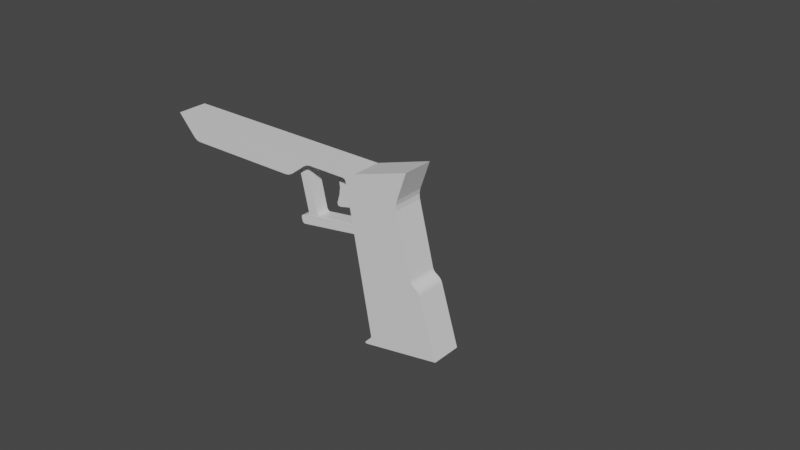 # Source: p2.blend  (saved by Blender 3.4.6; exported with 4.5.12 LTS)
import bpy
from mathutils import Matrix  # noqa: F401  (used for matrix-valued properties, if any)

bpy.ops.wm.read_factory_settings(use_empty=True)
scene = bpy.context.scene
scene.name = 'Scene'

# ---- collections
col_collection = bpy.data.collections.new('Collection'); scene.collection.children.link(col_collection)

# ---- materials (node trees are filled in below, after node groups)
mat_material = bpy.data.materials.new('Material')
mat_material.alpha_threshold = 0.0
mat_material.use_transparent_shadow = False
mat_material.roughness = 0.5
mat_material.line_color = (0.0, 0.0, 0.0, 1.0)

# ---- material node trees
mat_material.use_nodes = True; mat_material.node_tree.nodes.clear()
_N = mat_material.node_tree.nodes; _L = mat_material.node_tree.links
n0 = _N.new('ShaderNodeOutputMaterial'); n0.name = 'Material Output'; n0.location = (300, 300)
n1 = _N.new('ShaderNodeBsdfPrincipled'); n1.name = 'Principled BSDF'; n1.location = (10, 300)
n1.distribution = 'GGX'
n1.subsurface_method = 'RANDOM_WALK_SKIN'
n1.inputs[3].default_value = 1.45
n1.inputs[27].default_value = (0.0, 0.0, 0.0, 1.0)
n1.inputs[28].default_value = 1.0
_L.new(n1.outputs[0], n0.inputs[0])
n0.is_active_output = True

# ---- world
world_world = bpy.data.worlds.new('World'); scene.world = world_world
world_world.use_nodes = True; world_world.node_tree.nodes.clear()
_N = world_world.node_tree.nodes; _L = world_world.node_tree.links
n0 = _N.new('ShaderNodeOutputWorld'); n0.name = 'World Output'; n0.location = (300, 300)
n1 = _N.new('ShaderNodeBackground'); n1.name = 'Background'; n1.location = (10, 300)
n1.inputs[0].default_value = (0.05088, 0.05088, 0.05088, 1.0)
_L.new(n1.outputs[0], n0.inputs[0])
n0.is_active_output = True
world_world.color = (0.05088, 0.05088, 0.05088)
world_world.use_sun_shadow = False
world_world.sun_shadow_jitter_overblur = 0.0

# ---- meshes
me_cube = bpy.data.meshes.new('Cube')
me_cube.from_pydata([(0.0, -0.1883, 0.0), (2.002, -0.1883, 0.0), (2.722, -0.1883, 0.0), (3.782, -0.1343, -1.849), (0.0, 0.0, 0.0), (1.795, -0.08565, -0.03803), (1.909, -0.08565, -0.01013), (1.72, -0.1883, -0.2895), (2.043, -0.1883, -0.09305), (3.596, -0.1883, -1.116), (2.852, -0.1883, -1.977), (2.991, -0.1343, -1.983), (2.841, -0.1883, -2.0), (2.928, -0.1883, -1.879), (2.918, -0.1883, -1.911), (2.927, -0.1883, -1.896), (1.924, -0.0841, -0.7557), (1.948, -0.08392, -0.7203), (1.944, -0.08394, -0.743), (1.833, -0.08565, -0.8131), (1.856, -0.0854, -0.7777), (1.837, -0.08558, -0.7903), (1.879, -0.08565, -0.883), (1.842, -0.08565, -0.8577), (1.855, -0.08565, -0.8774), (2.829, -0.08565, -0.7035), (2.804, -0.08565, -0.7382), (2.824, -0.08565, -0.7262), (2.821, -0.08565, -0.6502), (2.786, -0.08548, -0.6244), (2.809, -0.0856, -0.6302), (2.071, -0.08161, -0.6964), (2.108, -0.08161, -0.7217), (2.085, -0.08153, -0.7161), (0.0, -0.4305, 0.0), (2.002, -0.4305, 0.9899), (2.002, -0.4305, 0.0), (0.0, -0.4305, 0.9899), (2.722, -0.4305, 0.618), (2.722, -0.4305, 0.0), (3.511, -0.4305, 0.5496), (3.511, -0.4305, 0.2078), (0.3065, -0.1883, -0.2895), (2.567, -0.1883, -0.08387), (2.591, -0.1883, -0.09267), (2.94, -0.3654, 0.5531), (3.146, -0.3654, 0.3325), (6.304, -0.3654, 0.6333), (6.363, -0.3654, 0.5657), (6.347, -0.3654, 0.6112), (6.169, -0.3654, 0.3537), (6.109, -0.3654, 0.4206), (6.152, -0.3654, 0.3991), (6.271, -0.3654, -0.8479), (6.302, -0.3654, -0.8202), (6.293, -0.3654, -0.8406), (6.148, -0.3654, -0.8399), (6.12, -0.3654, -0.8084), (6.127, -0.3654, -0.8299), (5.188, -0.3654, 0.4548), (5.282, -0.3654, 0.4826), (5.233, -0.3654, 0.4761), (4.947, -0.3654, 0.2711), (4.853, -0.3654, 0.2381), (4.903, -0.3654, 0.2482), (2.985, -0.3654, 0.7917), (3.095, -0.3654, 0.8744), (3.025, -0.3654, 0.8538), (2.964, -0.3654, 0.6796), (3.414, -0.1883, 0.2151), (1.812, -0.1883, -0.2582), (1.768, -0.1883, -0.2803), (2.091, -0.1883, -0.08387), (1.999, -0.1883, -0.1152), (3.564, -0.1883, -1.072), (3.583, -0.1883, -1.092), (3.508, -0.1883, -1.034), (3.477, -0.1883, -0.9888), (3.489, -0.1883, -1.014), (0.2278, -0.1883, -0.2543), (0.2639, -0.1883, -0.2792), (2.603, -0.1883, -0.1139), (3.296, -0.1883, -0.1231), (3.291, -0.1883, -0.2395), (3.286, -0.1883, -0.181), (2.002, 0.0, 0.0), (2.722, 0.0, 0.0), (3.782, 0.0, -1.849), (1.72, 0.0, -0.2895), (2.043, 0.0, -0.09305), (3.596, 0.0, -1.116), (2.852, 0.0, -1.977), (2.991, 0.0, -1.983), (2.841, 0.0, -2.0), (2.928, 0.0, -1.879), (2.918, 0.0, -1.911), (2.927, 0.0, -1.896), (0.3065, 0.0, -0.2895), (2.567, 0.0, -0.08387), (2.591, 0.0, -0.09267), (3.414, 0.0, 0.2151), (1.812, 0.0, -0.2582), (1.768, 0.0, -0.2803), (2.091, 0.0, -0.08387), (1.999, 0.0, -0.1152), (3.564, 0.0, -1.072), (3.583, 0.0, -1.092), (3.508, 0.0, -1.034), (3.477, 0.0, -0.9888), (3.489, 0.0, -1.014), (0.2278, 0.0, -0.2543), (0.2639, 0.0, -0.2792), (2.603, 0.0, -0.1139), (3.296, 0.0, -0.1231), (3.291, 0.0, -0.2395), (3.286, 0.0, -0.181), (2.866, -0.1883, -2.004), (3.817, -0.1883, -1.843), (2.866, 0.0, -2.004), (3.817, 0.0, -1.843), (3.648, -0.1343, -1.423), (2.919, -0.1343, -1.557), (3.648, 0.0, -1.423), (2.919, 0.0, -1.557), (1.795, 0.0, -0.03803), (1.909, 0.0, -0.01013), (1.924, 0.0, -0.7557), (1.948, 0.0, -0.7203), (1.944, 0.0, -0.743), (1.833, 0.0, -0.8131), (1.856, 0.0, -0.7777), (1.837, 0.0, -0.7903), (1.879, 0.0, -0.883), (1.842, 0.0, -0.8577), (1.855, 0.0, -0.8774), (2.829, 0.0, -0.7035), (2.804, 0.0, -0.7382), (2.824, 0.0, -0.7262), (2.821, 0.0, -0.6502), (2.786, 0.0, -0.6244), (2.809, 0.0, -0.6302), (2.071, 0.0, -0.6964), (2.108, 0.0, -0.7217), (2.085, 0.0, -0.7161)], [(36, 34), (37, 35), (36, 35), (34, 37), (39, 38), (35, 38), (39, 36), (41, 40), (38, 40), (41, 39), (46, 45), (47, 49), (49, 48), (50, 52), (52, 51), (53, 55), (55, 54), (56, 58), (58, 57), (53, 56), (54, 48), (57, 50), (59, 61), (61, 60), (62, 64), (64, 63), (59, 62), (60, 51), (63, 46), (65, 67), (67, 66), (68, 45), (66, 47), (65, 68), (60, 68)], [(5, 6, 31, 33, 32, 29, 30, 28, 25, 27, 26, 22, 24, 23, 19, 21, 20, 16, 18, 17), (1, 2, 69, 82, 84, 83, 77, 78, 76, 74, 75, 9, 117, 116, 12, 10, 14, 15, 13, 81, 44, 43, 72, 8, 73, 70, 71, 7, 42, 80, 79, 0), (9, 75, 106, 90), (77, 83, 114, 108), (75, 74, 105, 106), (42, 7, 88, 97), (83, 84, 115, 114), (76, 78, 109, 107), (43, 44, 99, 98), (1, 0, 4, 85), (84, 82, 113, 115), (78, 77, 108, 109), (2, 1, 85, 86), (82, 69, 100, 113), (74, 76, 107, 105), (117, 9, 90, 119), (10, 12, 93, 91), (79, 80, 111, 110), (12, 116, 118, 93), (80, 42, 97, 111), (7, 71, 102, 88), (3, 87, 122, 120), (0, 79, 110, 4), (71, 70, 101, 102), (13, 15, 96, 94), (44, 81, 112, 99), (8, 72, 103, 89), (15, 14, 95, 96), (72, 43, 98, 103), (14, 10, 91, 95), (73, 8, 89, 104), (81, 13, 94, 112), (70, 73, 104, 101), (69, 2, 86, 100), (3, 11, 116, 117), (87, 3, 117, 119), (11, 92, 118, 116), (121, 120, 122, 123), (11, 3, 120, 121), (92, 11, 121, 123), (124, 127, 128, 126, 130, 131, 129, 133, 134, 132, 136, 137, 135, 138, 140, 139, 142, 143, 141, 125), (19, 23, 133, 129), (30, 29, 139, 140), (6, 5, 124, 125), (23, 24, 134, 133), (5, 17, 127, 124), (29, 32, 142, 139), (24, 22, 132, 134), (17, 18, 128, 127), (32, 33, 143, 142), (22, 26, 136, 132), (18, 16, 126, 128), (33, 31, 141, 143), (26, 27, 137, 136), (16, 20, 130, 126), (31, 6, 125, 141), (27, 25, 135, 137), (20, 21, 131, 130), (25, 28, 138, 135), (21, 19, 129, 131), (28, 30, 140, 138)])
_uv = me_cube.uv_layers.new(name='UVMap')
_uv.uv.foreach_set('vector', [0.0, 0.0, 0.0, 0.0, 0.0, 0.0, 0.0, 0.0, 0.0, 0.0, 0.0, 0.0, 0.0, 0.0, 0.0, 0.0, 0.0, 0.0, 0.0, 0.0, 0.0, 0.0, 0.0, 0.0, 0.0, 0.0, 0.0, 0.0, 0.0, 0.0, 0.0, 0.0, 0.0, 0.0, 0.0, 0.0, 0.0, 0.0, 0.0, 0.0, 0.0, 0.0, 0.0, 0.0, 0.0, 0.0, 0.0, 0.0, 0.0, 0.0, 0.0, 0.0, 0.0, 0.0, 0.0, 0.0, 0.0, 0.0, 0.0, 0.0, 0.0, 0.0, 0.0, 0.0, 0.0, 0.0, 0.0, 0.0, 0.0, 0.0, 0.0, 0.0, 0.0, 0.0, 0.0, 0.0, 0.0, 0.0, 0.0, 0.0, 0.0, 0.0, 0.0, 0.0, 0.0, 0.0, 0.0, 0.0, 0.0, 0.0, 0.0, 0.0, 0.0, 0.0, 0.0, 0.0, 0.0, 0.0, 0.0, 0.0, 0.0, 0.0, 0.0, 0.0, 0.0, 0.0, 0.0, 0.0, 0.0, 0.0, 0.0, 0.0, 0.0, 0.0, 0.0, 0.0, 0.0, 0.0, 0.0, 0.0, 0.0, 0.0, 0.0, 0.0, 0.0, 0.0, 0.0, 0.0, 0.0, 0.0, 0.0, 0.0, 0.0, 0.0, 0.0, 0.0, 0.0, 0.0, 0.0, 0.0, 0.0, 0.0, 0.0, 0.0, 0.0, 0.0, 0.0, 0.0, 0.0, 0.0, 0.0, 0.0, 0.0, 0.0, 0.0, 0.0, 0.0, 0.0, 0.0, 0.0, 0.0, 0.0, 0.0, 0.0, 0.0, 0.0, 0.0, 0.0, 0.0, 0.0, 0.0, 0.0, 0.0, 0.0, 0.0, 0.0, 0.0, 0.0, 0.0, 0.0, 0.0, 0.0, 0.0, 0.0, 0.0, 0.0, 0.0, 0.0, 0.0, 0.0, 0.0, 0.0, 0.0, 0.0, 0.0, 0.0, 0.0, 0.0, 0.0, 0.0, 0.0, 0.0, 0.0, 0.0, 0.0, 0.0, 0.0, 0.0, 0.0, 0.0, 0.0, 0.0, 0.0, 0.0, 0.0, 0.0, 0.0, 0.0, 0.0, 0.0, 0.0, 0.0, 0.0, 0.0, 0.0, 0.0, 0.0, 0.0, 0.0, 0.0, 0.0, 0.0, 0.0, 0.0, 0.0, 0.0, 0.0, 0.0, 0.0, 0.0, 0.0, 0.0, 0.0, 0.0, 0.0, 0.0, 0.0, 0.0, 0.0, 0.0, 0.0, 0.0, 0.0, 0.0, 0.0, 0.0, 0.0, 0.0, 0.0, 0.0, 0.0, 0.0, 0.0, 0.0, 0.0, 0.0, 0.0, 0.0, 0.0, 0.0, 0.0, 0.0, 0.0, 0.0, 0.0, 0.0, 0.0, 0.0, 0.0, 0.0, 0.0, 0.0, 0.0, 0.0, 0.0, 0.0, 0.0, 0.0, 0.0, 0.0, 0.0, 0.0, 0.0, 0.0, 0.0, 0.0, 0.0, 0.0, 0.0, 0.0, 0.0, 0.0, 0.0, 0.0, 0.0, 0.0, 0.0, 0.0, 0.0, 0.0, 0.0, 0.0, 0.0, 0.0, 0.0, 0.0, 0.0, 0.0, 0.0, 0.0, 0.0, 0.0, 0.0, 0.0, 0.0, 0.0, 0.0, 0.0, 0.0, 0.0, 0.0, 0.0, 0.0, 0.0, 0.0, 0.0, 0.0, 0.0, 0.0, 0.0, 0.0, 0.0, 0.0, 0.0, 0.0, 0.0, 0.0, 0.0, 0.0, 0.0, 0.0, 0.0, 0.0, 0.0, 0.0, 0.0, 0.0, 0.0, 0.0, 0.0, 0.0, 0.0, 0.0, 0.0, 0.0, 0.0, 0.0, 0.0, 0.0, 0.0, 0.0, 0.0, 0.0, 0.0, 0.0, 0.0, 0.0, 0.0, 0.0, 0.0, 0.0, 0.0, 0.0, 0.0, 0.0, 0.0, 0.0, 0.0, 0.0, 0.0, 0.0, 0.0, 0.0, 0.0, 0.0, 0.0, 0.0, 0.0, 0.0, 0.0, 0.0, 0.0, 0.0, 0.0, 0.0, 0.0, 0.0, 0.0, 0.0, 0.0, 0.0, 0.0, 0.0, 0.0, 0.0, 0.0, 0.0, 0.0, 0.0, 0.0, 0.0, 0.0, 0.0, 0.0, 0.0, 0.0, 0.0, 0.0, 0.0, 0.0, 0.0, 0.0, 0.0, 0.0, 0.0, 0.0, 0.0, 0.0, 0.0, 0.0, 0.0, 0.0, 0.0, 0.0, 0.0, 0.0, 0.0, 0.0, 0.0, 0.0, 0.0, 0.0, 0.0, 0.0, 0.0, 0.0, 0.0, 0.0, 0.0, 0.0, 0.0, 0.0, 0.0, 0.0, 0.0, 0.0, 0.0, 0.0, 0.0, 0.0, 0.0, 0.0, 0.0, 0.0, 0.0, 0.0, 0.0, 0.0, 0.0, 0.0, 0.0, 0.0, 0.0, 0.0, 0.0, 0.0, 0.0, 0.0, 0.0, 0.0, 0.0, 0.0, 0.0, 0.0, 0.0, 0.0, 0.0, 0.0, 0.0, 0.0, 0.0, 0.0, 0.0, 0.0, 0.0, 0.0, 0.0, 0.0, 0.0, 0.0, 0.0, 0.0, 0.0, 0.0, 0.0, 0.0, 0.0, 0.0, 0.0, 0.0, 0.0, 0.0, 0.0, 0.0, 0.0, 0.0, 0.0, 0.0, 0.0, 0.0, 0.0, 0.0, 0.0, 0.0, 0.0, 0.0, 0.0, 0.0, 0.0, 0.0, 0.0, 0.0, 0.0, 0.0, 0.0, 0.0, 0.0, 0.0, 0.0, 0.0, 0.0, 0.0, 0.0, 0.0, 0.0, 0.0, 0.0, 0.0, 0.0, 0.0, 0.0, 0.0, 0.0, 0.0, 0.0, 0.0, 0.0, 0.0, 0.0, 0.0, 0.0, 0.0, 0.0, 0.0, 0.0, 0.0, 0.0, 0.0, 0.0, 0.0, 0.0, 0.0, 0.0, 0.0, 0.0, 0.0, 0.0, 0.0, 0.0, 0.0, 0.0, 0.0, 0.0, 0.0, 0.0, 0.0, 0.0, 0.0, 0.0, 0.0, 0.0, 0.0, 0.0, 0.0, 0.0, 0.0, 0.0, 0.0])
me_cube.materials.append(mat_material)
me_cube.use_mirror_vertex_groups = False
me_cube.update()
me_cube_001 = bpy.data.meshes.new('Cube.001')
me_cube_001.from_pydata([(2.333, -0.04632, -0.06669), (2.608, -0.04632, -0.0557), (2.683, -0.04632, -0.4579), (2.376, -0.04632, -0.1987), (2.378, -0.04632, -0.3923), (2.39, -0.04632, -0.2954), (2.386, -0.04632, -0.5283), (2.348, -0.04632, -0.487), (2.352, -0.04632, -0.5216), (2.333, 0.0, -0.06669), (2.608, 0.0, -0.0557), (2.683, 0.0, -0.4579), (2.376, 0.0, -0.1987), (2.378, 0.0, -0.3923), (2.39, 0.0, -0.2954), (2.386, 0.0, -0.5283), (2.348, 0.0, -0.487), (2.352, 0.0, -0.5216)], [], [(5, 3, 0, 1, 2, 6, 8, 7, 4), (14, 13, 16, 17, 15, 11, 10, 9, 12), (2, 1, 10, 11), (3, 5, 14, 12), (4, 7, 16, 13), (8, 6, 15, 17), (5, 4, 13, 14), (1, 0, 9, 10), (7, 8, 17, 16), (0, 3, 12, 9), (6, 2, 11, 15)])
_uv = me_cube_001.uv_layers.new(name='UVMap')
_uv.uv.foreach_set('vector', [0.0, 0.0, 0.0, 0.0, 0.0, 0.0, 0.0, 0.0, 0.0, 0.0, 0.0, 0.0, 0.0, 0.0, 0.0, 0.0, 0.0, 0.0, 0.0, 0.0, 0.0, 0.0, 0.0, 0.0, 0.0, 0.0, 0.0, 0.0, 0.0, 0.0, 0.0, 0.0, 0.0, 0.0, 0.0, 0.0, 0.0, 0.0, 0.0, 0.0, 0.0, 0.0, 0.0, 0.0, 0.0, 0.0, 0.0, 0.0, 0.0, 0.0, 0.0, 0.0, 0.0, 0.0, 0.0, 0.0, 0.0, 0.0, 0.0, 0.0, 0.0, 0.0, 0.0, 0.0, 0.0, 0.0, 0.0, 0.0, 0.0, 0.0, 0.0, 0.0, 0.0, 0.0, 0.0, 0.0, 0.0, 0.0, 0.0, 0.0, 0.0, 0.0, 0.0, 0.0, 0.0, 0.0, 0.0, 0.0, 0.0, 0.0, 0.0, 0.0, 0.0, 0.0, 0.0, 0.0, 0.0, 0.0, 0.0, 0.0, 0.0, 0.0, 0.0, 0.0, 0.0, 0.0, 0.0, 0.0])
me_cube_001.materials.append(mat_material)
me_cube_001.use_mirror_vertex_groups = False
me_cube_001.update()

# ---- objects
ob_cube = bpy.data.objects.new('Cube', me_cube)
ob_trigger = bpy.data.objects.new('Trigger', me_cube_001)

# ---- transforms, parenting, visibility, modifiers, constraints
ob_cube.location = (0.0, 0.0, 0.0)
ob_cube.lock_rotations_4d = False
ob_cube.empty_display_type = 'ARROWS'
ob_cube.lineart.crease_threshold = 0.0
_m = ob_cube.modifiers.new('Mirror', 'MIRROR')
_m.use_axis = (False, True, False)
_m.use_clip = True
ob_trigger.location = (0.0, 0.0, 0.0)
ob_trigger.lock_rotations_4d = False
ob_trigger.empty_display_type = 'ARROWS'
ob_trigger.lineart.crease_threshold = 0.0
_m = ob_trigger.modifiers.new('Mirror', 'MIRROR')
_m.use_axis = (False, True, False)
_m.use_clip = True

# ---- collection membership
col_collection.objects.link(ob_cube)
col_collection.objects.link(ob_trigger)

# ---- scene / render settings (as saved in the file)
scene.frame_start = 1; scene.frame_end = 250; scene.frame_set(1)
scene.render.engine = 'BLENDER_EEVEE_NEXT'
scene.cycles.sampling_pattern = 'TABULATED_SOBOL'
scene.cycles.use_light_tree = False
scene.view_settings.view_transform = 'Filmic'
bpy.context.view_layer.update()

# ---- added for rendering (the .blend has no active camera and no usable light): camera, sun
cam_auto = bpy.data.cameras.new('AutoCamera')
cam_auto.lens = 50.0
cam_auto.sensor_width = 36.0
cam_auto.clip_end = 1000.0
ob_auto_camera = bpy.data.objects.new('AutoCamera', cam_auto)
scene.collection.objects.link(ob_auto_camera)
ob_auto_camera.location = (9.73642, -7.86596, 4.73676)
ob_auto_camera.rotation_euler = (1.09748, -7.21219e-08, 0.694738)
scene.camera = ob_auto_camera
light_auto_sun = bpy.data.lights.new('AutoSun', 'SUN')
light_auto_sun.energy = 3.0
light_auto_sun.angle = 0.0523599
ob_auto_sun = bpy.data.objects.new('AutoSun', light_auto_sun)
scene.collection.objects.link(ob_auto_sun)
ob_auto_sun.rotation_euler = (0.872665, 0.174533, 0.523599)
bpy.context.view_layer.update()
